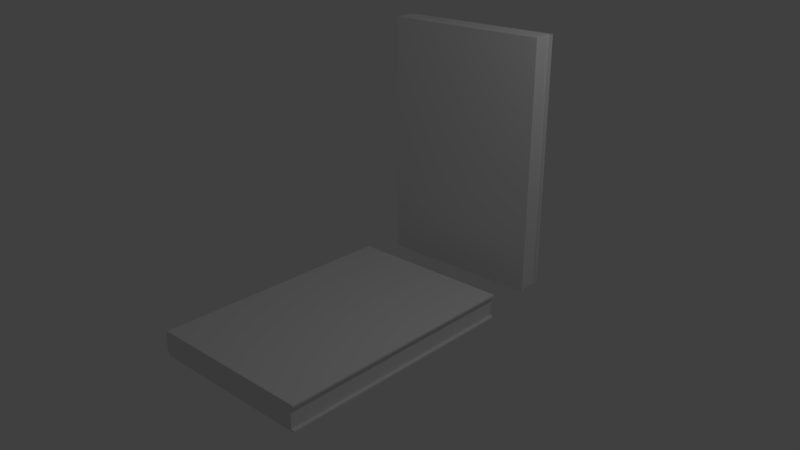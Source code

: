 # Source: buku.blend  (saved by Blender 2.78.0; exported with 4.5.12 LTS)
import bpy
from mathutils import Matrix  # noqa: F401  (used for matrix-valued properties, if any)

bpy.ops.wm.read_factory_settings(use_empty=True)
scene = bpy.context.scene
scene.name = 'Scene'

# ---- collections
col_collection_1 = bpy.data.collections.new('Collection 1'); scene.collection.children.link(col_collection_1)

# ---- materials (node trees are filled in below, after node groups)
mat_material = bpy.data.materials.new('Material')
mat_material.alpha_threshold = 0.0
mat_material.use_transparent_shadow = False
mat_material.roughness = 0.5
mat_material.line_color = (0.0, 0.0, 0.0, 1.0)
mat_material_001 = bpy.data.materials.new('Material.001')
mat_material_001.alpha_threshold = 0.0
mat_material_001.use_transparent_shadow = False
mat_material_001.roughness = 0.5
mat_material_002 = bpy.data.materials.new('Material.002')
mat_material_002.alpha_threshold = 0.0
mat_material_002.use_transparent_shadow = False
mat_material_002.roughness = 0.5
mat_material_002.line_color = (0.0, 0.0, 0.0, 1.0)
mat_material_003 = bpy.data.materials.new('Material.003')
mat_material_003.alpha_threshold = 0.0
mat_material_003.use_transparent_shadow = False
mat_material_003.roughness = 0.5

# ---- material node trees

# ---- world
world_world = bpy.data.worlds.new('World'); scene.world = world_world
world_world.color = (0.05088, 0.05088, 0.05088)
world_world.use_sun_shadow = False
world_world.sun_shadow_jitter_overblur = 0.0
world_world.cycles.sampling_method = 'MANUAL'

# ---- cameras
cam_camera = bpy.data.cameras.new('Camera')
cam_camera.clip_end = 100.0
cam_camera.lens = 35.0
cam_camera.sensor_width = 32.0
cam_camera.sensor_height = 18.0
cam_camera.ortho_scale = 7.314
cam_camera.dof.focus_distance = 0.0
cam_camera.dof.aperture_fstop = 128.0

# ---- lights
light_lamp = bpy.data.lights.new('Lamp', 'POINT')
light_lamp.transmission_factor = 0.0
light_lamp.cutoff_distance = 30.0
light_lamp.energy = 100.0
light_lamp.shadow_buffer_clip_start = 1.001
light_lamp.shadow_soft_size = 0.1
light_lamp.shadow_maximum_resolution = 0.006
light_lamp.use_absolute_resolution = True

# ---- meshes
me_cube = bpy.data.meshes.new('Cube')
me_cube.from_pydata([(1.0, 1.0, -1.0), (1.0, -1.0, -1.0), (-1.0, -1.0, -1.0), (-1.0, 1.0, -1.0), (1.0, 1.0, 1.0), (1.0, -1.0, 1.0), (-1.0, -1.0, 1.0), (-1.0, 1.0, 1.0), (1.0, 1.0, -0.8571), (1.0, 1.0, -0.7143), (1.0, 1.0, -0.5714), (1.0, 1.0, -0.4286), (1.0, 1.0, -0.2857), (1.0, 1.0, -0.1429), (1.0, 1.0, -2.98e-08), (1.0, 1.0, 0.1429), (1.0, 1.0, 0.2857), (1.0, 1.0, 0.4286), (1.0, 1.0, 0.5714), (1.0, 1.0, 0.7143), (1.0, 1.0, 0.8571), (1.0, -1.0, -0.8571), (1.0, -1.0, -0.7143), (1.0, -1.0, -0.5714), (1.0, -1.0, -0.4286), (1.0, -1.0, -0.2857), (1.0, -1.0, -0.1429), (1.0, -1.0, -2.98e-08), (1.0, -1.0, 0.1429), (1.0, -1.0, 0.2857), (1.0, -1.0, 0.4286), (1.0, -1.0, 0.5714), (1.0, -1.0, 0.7143), (1.0, -1.0, 0.8571), (-1.013, -1.0, -0.8571), (-1.02, -1.0, -0.7143), (-1.024, -1.0, -0.5714), (-1.028, -1.0, -0.4286), (-1.031, -1.0, -0.2857), (-1.032, -1.0, -0.1429), (-1.033, -1.0, -2.98e-08), (-1.032, -1.0, 0.1429), (-1.031, -1.0, 0.2857), (-1.028, -1.0, 0.4286), (-1.024, -1.0, 0.5714), (-1.02, -1.0, 0.7143), (-1.013, -1.0, 0.8571), (-1.013, 1.0, -0.8571), (-1.02, 1.0, -0.7143), (-1.024, 1.0, -0.5714), (-1.028, 1.0, -0.4286), (-1.031, 1.0, -0.2857), (-1.032, 1.0, -0.1429), (-1.033, 1.0, -2.98e-08), (-1.032, 1.0, 0.1429), (-1.031, 1.0, 0.2857), (-1.028, 1.0, 0.4286), (-1.024, 1.0, 0.5714), (-1.02, 1.0, 0.7143), (-1.013, 1.0, 0.8571), (1.039, 1.0, -1.0), (1.039, -1.0, -1.0), (1.039, 1.0, 0.8571), (1.039, 1.0, 1.0), (1.039, -1.0, 0.8571), (1.039, -1.0, 1.0), (1.039, 1.0, -0.8571), (1.039, -1.0, -0.8571)], [], [(0, 1, 2, 3), (4, 7, 6, 5), (8, 21, 67, 66), (33, 5, 6, 46), (46, 6, 7, 59), (8, 0, 3, 47), (4, 20, 59, 7), (20, 19, 58, 59), (19, 18, 57, 58), (18, 17, 56, 57), (17, 16, 55, 56), (16, 15, 54, 55), (15, 14, 53, 54), (14, 13, 52, 53), (13, 12, 51, 52), (12, 11, 50, 51), (11, 10, 49, 50), (10, 9, 48, 49), (9, 8, 47, 48), (2, 34, 47, 3), (34, 35, 48, 47), (35, 36, 49, 48), (36, 37, 50, 49), (37, 38, 51, 50), (38, 39, 52, 51), (39, 40, 53, 52), (40, 41, 54, 53), (41, 42, 55, 54), (42, 43, 56, 55), (43, 44, 57, 56), (44, 45, 58, 57), (45, 46, 59, 58), (1, 21, 34, 2), (21, 22, 35, 34), (22, 23, 36, 35), (23, 24, 37, 36), (24, 25, 38, 37), (25, 26, 39, 38), (26, 27, 40, 39), (27, 28, 41, 40), (28, 29, 42, 41), (29, 30, 43, 42), (30, 31, 44, 43), (31, 32, 45, 44), (32, 33, 46, 45), (4, 5, 65, 63), (8, 9, 22, 21), (9, 10, 23, 22), (10, 11, 24, 23), (11, 12, 25, 24), (12, 13, 26, 25), (13, 14, 27, 26), (14, 15, 28, 27), (15, 16, 29, 28), (16, 17, 30, 29), (17, 18, 31, 30), (18, 19, 32, 31), (19, 20, 33, 32), (62, 63, 65, 64), (60, 66, 67, 61), (5, 33, 64, 65), (20, 4, 63, 62), (1, 0, 60, 61), (33, 20, 62, 64), (21, 1, 61, 67), (0, 8, 66, 60)])
me_cube.polygons.foreach_set('material_index', [0, 0, 0, 0, 0, 0, 0, 1, 1, 1, 1, 1, 1, 1, 1, 1, 1, 1, 1, 0, 0, 0, 0, 0, 0, 0, 0, 0, 0, 0, 0, 0, 0, 1, 1, 1, 1, 1, 1, 1, 1, 1, 1, 1, 1, 0, 1, 1, 1, 1, 1, 1, 1, 1, 1, 1, 1, 1, 0, 0, 0, 0, 0, 0, 0, 0])
me_cube.materials.append(mat_material)
me_cube.materials.append(mat_material_001)
me_cube.materials.append(None)
me_cube.use_remesh_preserve_volume = False
me_cube.use_remesh_preserve_attributes = False
me_cube.use_mirror_vertex_groups = False
me_cube.update()
me_cube_002 = bpy.data.meshes.new('Cube.002')
me_cube_002.from_pydata([(1.0, 1.0, -1.0), (1.0, -1.0, -1.0), (-1.0, -1.0, -1.0), (-1.0, 1.0, -1.0), (1.0, 1.0, 1.0), (1.0, -1.0, 1.0), (-1.0, -1.0, 1.0), (-1.0, 1.0, 1.0), (1.0, 1.0, -0.8571), (1.0, 1.0, -0.7143), (1.0, 1.0, -0.5714), (1.0, 1.0, -0.4286), (1.0, 1.0, -0.2857), (1.0, 1.0, -0.1429), (1.0, 1.0, -2.98e-08), (1.0, 1.0, 0.1429), (1.0, 1.0, 0.2857), (1.0, 1.0, 0.4286), (1.0, 1.0, 0.5714), (1.0, 1.0, 0.7143), (1.0, 1.0, 0.8571), (1.0, -1.0, -0.8571), (1.0, -1.0, -0.7143), (1.0, -1.0, -0.5714), (1.0, -1.0, -0.4286), (1.0, -1.0, -0.2857), (1.0, -1.0, -0.1429), (1.0, -1.0, -2.98e-08), (1.0, -1.0, 0.1429), (1.0, -1.0, 0.2857), (1.0, -1.0, 0.4286), (1.0, -1.0, 0.5714), (1.0, -1.0, 0.7143), (1.0, -1.0, 0.8571), (-1.013, -1.0, -0.8571), (-1.02, -1.0, -0.7143), (-1.024, -1.0, -0.5714), (-1.028, -1.0, -0.4286), (-1.031, -1.0, -0.2857), (-1.032, -1.0, -0.1429), (-1.033, -1.0, -2.98e-08), (-1.032, -1.0, 0.1429), (-1.031, -1.0, 0.2857), (-1.028, -1.0, 0.4286), (-1.024, -1.0, 0.5714), (-1.02, -1.0, 0.7143), (-1.013, -1.0, 0.8571), (-1.013, 1.0, -0.8571), (-1.02, 1.0, -0.7143), (-1.024, 1.0, -0.5714), (-1.028, 1.0, -0.4286), (-1.031, 1.0, -0.2857), (-1.032, 1.0, -0.1429), (-1.033, 1.0, -2.98e-08), (-1.032, 1.0, 0.1429), (-1.031, 1.0, 0.2857), (-1.028, 1.0, 0.4286), (-1.024, 1.0, 0.5714), (-1.02, 1.0, 0.7143), (-1.013, 1.0, 0.8571), (1.039, 1.0, -1.0), (1.039, -1.0, -1.0), (1.039, 1.0, 0.8571), (1.039, 1.0, 1.0), (1.039, -1.0, 0.8571), (1.039, -1.0, 1.0), (1.039, 1.0, -0.8571), (1.039, -1.0, -0.8571)], [], [(0, 1, 2, 3), (4, 7, 6, 5), (8, 21, 67, 66), (33, 5, 6, 46), (46, 6, 7, 59), (8, 0, 3, 47), (4, 20, 59, 7), (20, 19, 58, 59), (19, 18, 57, 58), (18, 17, 56, 57), (17, 16, 55, 56), (16, 15, 54, 55), (15, 14, 53, 54), (14, 13, 52, 53), (13, 12, 51, 52), (12, 11, 50, 51), (11, 10, 49, 50), (10, 9, 48, 49), (9, 8, 47, 48), (2, 34, 47, 3), (34, 35, 48, 47), (35, 36, 49, 48), (36, 37, 50, 49), (37, 38, 51, 50), (38, 39, 52, 51), (39, 40, 53, 52), (40, 41, 54, 53), (41, 42, 55, 54), (42, 43, 56, 55), (43, 44, 57, 56), (44, 45, 58, 57), (45, 46, 59, 58), (1, 21, 34, 2), (21, 22, 35, 34), (22, 23, 36, 35), (23, 24, 37, 36), (24, 25, 38, 37), (25, 26, 39, 38), (26, 27, 40, 39), (27, 28, 41, 40), (28, 29, 42, 41), (29, 30, 43, 42), (30, 31, 44, 43), (31, 32, 45, 44), (32, 33, 46, 45), (4, 5, 65, 63), (8, 9, 22, 21), (9, 10, 23, 22), (10, 11, 24, 23), (11, 12, 25, 24), (12, 13, 26, 25), (13, 14, 27, 26), (14, 15, 28, 27), (15, 16, 29, 28), (16, 17, 30, 29), (17, 18, 31, 30), (18, 19, 32, 31), (19, 20, 33, 32), (62, 63, 65, 64), (60, 66, 67, 61), (5, 33, 64, 65), (20, 4, 63, 62), (1, 0, 60, 61), (33, 20, 62, 64), (21, 1, 61, 67), (0, 8, 66, 60)])
me_cube_002.polygons.foreach_set('material_index', [0, 0, 0, 0, 0, 0, 0, 1, 1, 1, 1, 1, 1, 1, 1, 1, 1, 1, 1, 0, 0, 0, 0, 0, 0, 0, 0, 0, 0, 0, 0, 0, 0, 1, 1, 1, 1, 1, 1, 1, 1, 1, 1, 1, 1, 0, 1, 1, 1, 1, 1, 1, 1, 1, 1, 1, 1, 1, 0, 0, 0, 0, 0, 0, 0, 0])
me_cube_002.materials.append(mat_material_002)
me_cube_002.materials.append(mat_material_003)
me_cube_002.materials.append(None)
me_cube_002.use_remesh_preserve_volume = False
me_cube_002.use_remesh_preserve_attributes = False
me_cube_002.use_mirror_vertex_groups = False
me_cube_002.update()

# ---- objects
ob_cube = bpy.data.objects.new('Cube', me_cube)
ob_lamp = bpy.data.objects.new('Lamp', light_lamp)
ob_camera = bpy.data.objects.new('Camera', cam_camera)
ob_cube_001 = bpy.data.objects.new('Cube.001', me_cube_002)

# ---- transforms, parenting, visibility, modifiers, constraints
ob_cube.location = (0.0, 0.0, 0.0)
ob_cube.scale = (1.119, 1.702, -0.1678)
ob_cube.lock_rotations_4d = False
ob_cube.empty_display_type = 'ARROWS'
ob_cube.lineart.crease_threshold = 0.0
ob_lamp.location = (4.076, 1.005, 5.904)
ob_lamp.rotation_euler = (0.6503, 0.05522, 1.866)
ob_lamp.lock_rotations_4d = False
ob_lamp.empty_display_type = 'ARROWS'
ob_lamp.color = (0.0, 0.0, 0.0, 0.0)
ob_lamp.lineart.crease_threshold = 0.0
ob_camera.location = (7.131, -6.508, 5.344)
ob_camera.rotation_euler = (1.176, 0.0, 0.7486)
ob_camera.lock_rotations_4d = False
ob_camera.empty_display_type = 'ARROWS'
ob_camera.color = (0.0, 0.0, 0.0, 0.0)
ob_camera.display_type = 'WIRE'
ob_camera.lineart.crease_threshold = 0.0
ob_cube_001.location = (0.0, 2.498, 1.68)
ob_cube_001.rotation_euler = (1.571, -0.0, 0.0)
ob_cube_001.scale = (1.119, 1.702, -0.1678)
ob_cube_001.lock_rotations_4d = False
ob_cube_001.empty_display_type = 'ARROWS'
ob_cube_001.lineart.crease_threshold = 0.0

# ---- collection membership
col_collection_1.objects.link(ob_cube)
col_collection_1.objects.link(ob_lamp)
col_collection_1.objects.link(ob_camera)
col_collection_1.objects.link(ob_cube_001)

# ---- scene / render settings (as saved in the file)
scene.camera = ob_camera
scene.frame_start = 1; scene.frame_end = 250; scene.frame_set(1)
scene.render.engine = 'BLENDER_EEVEE_NEXT'
scene.render.resolution_percentage = 50
scene.render.dither_intensity = 0.0
scene.cycles.use_denoising = False
scene.cycles.samples = 128
scene.cycles.sampling_pattern = 'TABULATED_SOBOL'
scene.cycles.light_sampling_threshold = 0.0
scene.cycles.use_adaptive_sampling = False
scene.cycles.use_light_tree = False
scene.cycles.blur_glossy = 0.0
scene.cycles.sample_clamp_indirect = 0.0
scene.view_settings.view_transform = 'Standard'
bpy.context.view_layer.update()

